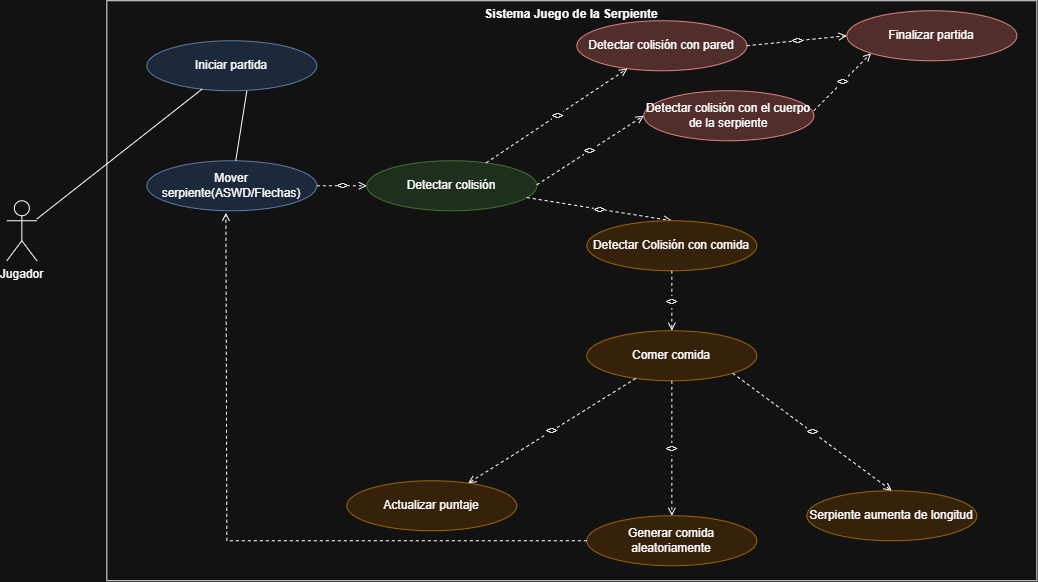

The diagram above was exported from draw.io. Its source (the exported page's mxGraphModel, read from the mxfile embedded in the PNG):
<mxGraphModel dx="1152" dy="593" grid="1" gridSize="10" guides="1" tooltips="1" connect="1" arrows="1" fold="1" page="1" pageScale="1" pageWidth="827" pageHeight="1169" math="0" shadow="0">
  <root>
    <mxCell id="0" />
    <mxCell id="1" parent="0" />
    <mxCell id="zZV7YoL8075aTIEMX8Mz-1" parent="1" style="rounded=0;whiteSpace=wrap;html=1;verticalAlign=top;fontStyle=1;fillColor=none;strokeColor=#000000;" value="Sistema Juego de la Serpiente" vertex="1">
      <mxGeometry height="580" width="930" x="120" y="20" as="geometry" />
    </mxCell>
    <mxCell id="zZV7YoL8075aTIEMX8Mz-2" parent="1" style="shape=umlActor;verticalLabelPosition=bottom;labelBackgroundColor=#ffffff;verticalAlign=top;html=1;outlineConnect=0;" value="Jugador" vertex="1">
      <mxGeometry height="60" width="30" x="20" y="220" as="geometry" />
    </mxCell>
    <mxCell id="zZV7YoL8075aTIEMX8Mz-3" parent="1" style="ellipse;whiteSpace=wrap;html=1;fillColor=#dae8fc;strokeColor=#6c8ebf;" value="Iniciar partida" vertex="1">
      <mxGeometry height="50" width="170" x="160" y="60" as="geometry" />
    </mxCell>
    <mxCell id="zZV7YoL8075aTIEMX8Mz-4" parent="1" style="ellipse;whiteSpace=wrap;html=1;fillColor=#dae8fc;strokeColor=#6c8ebf;" value="Mover serpiente(ASWD/Flechas)" vertex="1">
      <mxGeometry height="50" width="170" x="160" y="180" as="geometry" />
    </mxCell>
    <mxCell id="zZV7YoL8075aTIEMX8Mz-5" parent="1" style="ellipse;whiteSpace=wrap;html=1;fillColor=#d5e8d4;strokeColor=#82b366;" value="Detectar colisión" vertex="1">
      <mxGeometry height="50" width="170" x="380" y="180" as="geometry" />
    </mxCell>
    <mxCell id="zZV7YoL8075aTIEMX8Mz-6" parent="1" style="ellipse;whiteSpace=wrap;html=1;fillColor=#f8cecc;strokeColor=#b85450;" value="Detectar colisión con pared" vertex="1">
      <mxGeometry height="50" width="170" x="590" y="40" as="geometry" />
    </mxCell>
    <mxCell id="zZV7YoL8075aTIEMX8Mz-7" parent="1" style="ellipse;whiteSpace=wrap;html=1;fillColor=#ffe6cc;strokeColor=#d79b00;" value="Comer comida" vertex="1">
      <mxGeometry height="50" width="170" x="600" y="350" as="geometry" />
    </mxCell>
    <mxCell id="zZV7YoL8075aTIEMX8Mz-8" parent="1" style="ellipse;whiteSpace=wrap;html=1;fillColor=#ffe6cc;strokeColor=#d79b00;" value="Actualizar puntaje" vertex="1">
      <mxGeometry height="50" width="170" x="360" y="500" as="geometry" />
    </mxCell>
    <mxCell id="zZV7YoL8075aTIEMX8Mz-9" parent="1" style="ellipse;whiteSpace=wrap;html=1;fillColor=#ffe6cc;strokeColor=#d79b00;" value="Generar comida aleatoriamente" vertex="1">
      <mxGeometry height="50" width="170" x="600" y="535" as="geometry" />
    </mxCell>
    <mxCell id="zZV7YoL8075aTIEMX8Mz-10" edge="1" parent="1" source="zZV7YoL8075aTIEMX8Mz-2" style="endArrow=none;html=1;" target="zZV7YoL8075aTIEMX8Mz-3">
      <mxGeometry relative="1" as="geometry" />
    </mxCell>
    <mxCell id="zZV7YoL8075aTIEMX8Mz-11" edge="1" parent="1" style="endArrow=none;html=1;" target="zZV7YoL8075aTIEMX8Mz-4">
      <mxGeometry relative="1" as="geometry">
        <Array as="points">
          <mxPoint x="260" y="110" />
        </Array>
        <mxPoint x="260" y="110" as="sourcePoint" />
      </mxGeometry>
    </mxCell>
    <mxCell id="zZV7YoL8075aTIEMX8Mz-12" edge="1" parent="1" source="zZV7YoL8075aTIEMX8Mz-4" style="html=1;dashed=1;endArrow=open;elbow=vertical;fontSize=10;" target="zZV7YoL8075aTIEMX8Mz-5" value="&lt;&lt;include&gt;&gt;">
      <mxGeometry relative="1" as="geometry" />
    </mxCell>
    <mxCell id="zZV7YoL8075aTIEMX8Mz-13" edge="1" parent="1" source="zZV7YoL8075aTIEMX8Mz-5" style="html=1;dashed=1;endArrow=open;elbow=vertical;fontSize=10;" target="zZV7YoL8075aTIEMX8Mz-6" value="&lt;&lt;extend&gt;&gt;">
      <mxGeometry relative="1" as="geometry" />
    </mxCell>
    <mxCell id="zZV7YoL8075aTIEMX8Mz-14" edge="1" parent="1" source="zZV7YoL8075aTIEMX8Mz-5" style="html=1;dashed=1;endArrow=open;elbow=vertical;fontSize=10;entryX=0.5;entryY=0;entryDx=0;entryDy=0;" target="zZV7YoL8075aTIEMX8Mz-26" value="&lt;&lt;extend&gt;&gt;">
      <mxGeometry relative="1" as="geometry" />
    </mxCell>
    <mxCell id="zZV7YoL8075aTIEMX8Mz-15" edge="1" parent="1" source="zZV7YoL8075aTIEMX8Mz-7" style="html=1;dashed=1;endArrow=open;elbow=vertical;fontSize=10;" target="zZV7YoL8075aTIEMX8Mz-8" value="&lt;&lt;include&gt;&gt;">
      <mxGeometry relative="1" as="geometry" />
    </mxCell>
    <mxCell id="zZV7YoL8075aTIEMX8Mz-16" edge="1" parent="1" source="zZV7YoL8075aTIEMX8Mz-7" style="html=1;dashed=1;endArrow=open;elbow=vertical;fontSize=10;" target="zZV7YoL8075aTIEMX8Mz-9" value="&lt;&lt;include&gt;&gt;">
      <mxGeometry relative="1" as="geometry" />
    </mxCell>
    <mxCell id="zZV7YoL8075aTIEMX8Mz-17" parent="1" style="ellipse;whiteSpace=wrap;html=1;fillColor=#f8cecc;strokeColor=#b85450;" value="Finalizar partida" vertex="1">
      <mxGeometry height="50" width="170" x="860" y="30" as="geometry" />
    </mxCell>
    <mxCell id="zZV7YoL8075aTIEMX8Mz-21" parent="1" style="ellipse;whiteSpace=wrap;html=1;fillColor=#ffe6cc;strokeColor=#d79b00;" value="Serpiente aumenta de longitud" vertex="1">
      <mxGeometry height="50" width="170" x="820" y="510" as="geometry" />
    </mxCell>
    <mxCell id="zZV7YoL8075aTIEMX8Mz-22" edge="1" parent="1" source="zZV7YoL8075aTIEMX8Mz-7" style="html=1;dashed=1;endArrow=open;elbow=vertical;fontSize=10;entryX=0.5;entryY=0;entryDx=0;entryDy=0;exitX=1;exitY=1;exitDx=0;exitDy=0;" target="zZV7YoL8075aTIEMX8Mz-21" value="&lt;&lt;include&gt;&gt;">
      <mxGeometry relative="1" as="geometry">
        <mxPoint x="919" y="300" as="sourcePoint" />
        <mxPoint x="820" y="340" as="targetPoint" />
      </mxGeometry>
    </mxCell>
    <mxCell id="zZV7YoL8075aTIEMX8Mz-24" edge="1" parent="1" source="zZV7YoL8075aTIEMX8Mz-6" style="html=1;dashed=1;endArrow=open;elbow=vertical;fontSize=10;entryX=0;entryY=0.5;entryDx=0;entryDy=0;exitX=1;exitY=0.5;exitDx=0;exitDy=0;" target="zZV7YoL8075aTIEMX8Mz-17" value="&lt;&lt;extend&gt;&gt;">
      <mxGeometry relative="1" as="geometry">
        <mxPoint x="760" y="108" as="sourcePoint" />
        <mxPoint x="880" y="50" as="targetPoint" />
      </mxGeometry>
    </mxCell>
    <mxCell id="zZV7YoL8075aTIEMX8Mz-26" parent="1" style="ellipse;whiteSpace=wrap;html=1;fillColor=#ffe6cc;strokeColor=#d79b00;" value="Detectar Colisión con comida" vertex="1">
      <mxGeometry height="50" width="170" x="600" y="240" as="geometry" />
    </mxCell>
    <mxCell id="zZV7YoL8075aTIEMX8Mz-28" edge="1" parent="1" source="zZV7YoL8075aTIEMX8Mz-26" style="html=1;dashed=1;endArrow=open;elbow=vertical;fontSize=10;exitX=0.5;exitY=1;exitDx=0;exitDy=0;entryX=0.5;entryY=0;entryDx=0;entryDy=0;" target="zZV7YoL8075aTIEMX8Mz-7" value="&lt;&lt;include&gt;&gt;">
      <mxGeometry relative="1" as="geometry">
        <mxPoint as="offset" />
        <mxPoint x="680" y="310" as="sourcePoint" />
        <mxPoint x="680" y="350" as="targetPoint" />
      </mxGeometry>
    </mxCell>
    <mxCell id="zZV7YoL8075aTIEMX8Mz-32" edge="1" parent="1" source="zZV7YoL8075aTIEMX8Mz-9" style="html=1;verticalAlign=bottom;labelBackgroundColor=none;endArrow=open;endFill=0;dashed=1;rounded=0;entryX=0.465;entryY=1.04;entryDx=0;entryDy=0;entryPerimeter=0;" target="zZV7YoL8075aTIEMX8Mz-4" value="">
      <mxGeometry relative="1" width="160" x="-0.0435" y="-10" as="geometry">
        <mxPoint as="offset" />
        <Array as="points">
          <mxPoint x="240" y="560" />
        </Array>
        <mxPoint x="670" y="490" as="sourcePoint" />
        <mxPoint x="830" y="490" as="targetPoint" />
      </mxGeometry>
    </mxCell>
    <mxCell id="4tJGJ8dRtqX5SIuIwsbo-1" parent="1" style="ellipse;whiteSpace=wrap;html=1;fillColor=#f8cecc;strokeColor=#b85450;" value="Detectar colisión con el cuerpo de la serpiente" vertex="1">
      <mxGeometry height="50" width="170" x="657" y="110" as="geometry" />
    </mxCell>
    <mxCell id="4tJGJ8dRtqX5SIuIwsbo-2" edge="1" parent="1" style="html=1;dashed=1;endArrow=open;elbow=vertical;fontSize=10;entryX=0;entryY=0.5;entryDx=0;entryDy=0;" target="4tJGJ8dRtqX5SIuIwsbo-1" value="&lt;&lt;extend&gt;&gt;">
      <mxGeometry relative="1" as="geometry">
        <mxPoint x="550" y="204" as="sourcePoint" />
        <mxPoint x="692" y="110" as="targetPoint" />
      </mxGeometry>
    </mxCell>
    <mxCell id="4tJGJ8dRtqX5SIuIwsbo-3" edge="1" parent="1" style="html=1;dashed=1;endArrow=open;elbow=vertical;fontSize=10;entryX=0;entryY=1;entryDx=0;entryDy=0;exitX=1;exitY=0.5;exitDx=0;exitDy=0;" target="zZV7YoL8075aTIEMX8Mz-17" value="&lt;&lt;extend&gt;&gt;">
      <mxGeometry relative="1" as="geometry">
        <mxPoint x="827" y="130" as="sourcePoint" />
        <mxPoint x="927" y="120" as="targetPoint" />
      </mxGeometry>
    </mxCell>
  </root>
</mxGraphModel>